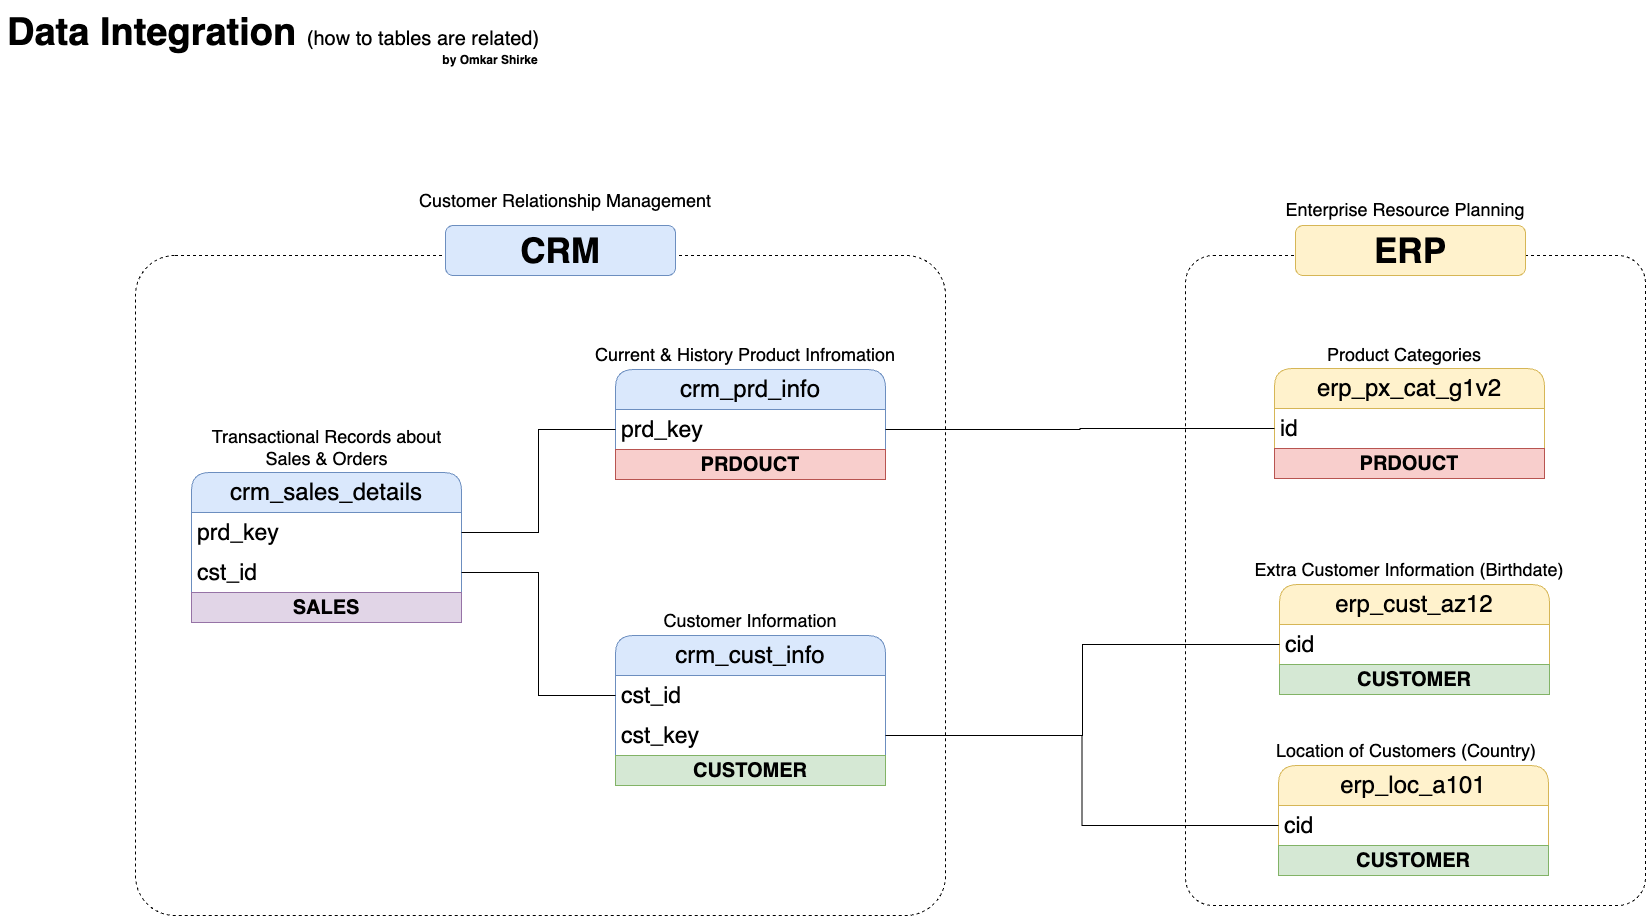

The diagram above was exported from draw.io. Its source (the exported page's mxGraphModel, read from the mxfile embedded in the PNG):
<mxGraphModel dx="704" dy="2035" grid="1" gridSize="10" guides="1" tooltips="1" connect="1" arrows="1" fold="1" page="1" pageScale="1" pageWidth="1920" pageHeight="1200" math="0" shadow="0">
  <root>
    <mxCell id="3UP7FawPSVQ9M-GqKKiO-0" />
    <mxCell id="3UP7FawPSVQ9M-GqKKiO-1" parent="3UP7FawPSVQ9M-GqKKiO-0" />
    <mxCell id="gd-LYYQTuDr1hK2L6fpe-44" value="" style="rounded=1;whiteSpace=wrap;html=1;arcSize=6;fillColor=none;dashed=1;" parent="3UP7FawPSVQ9M-GqKKiO-1" vertex="1">
      <mxGeometry x="160" y="-910" width="810" height="660" as="geometry" />
    </mxCell>
    <mxCell id="gd-LYYQTuDr1hK2L6fpe-46" value="" style="rounded=1;whiteSpace=wrap;html=1;arcSize=6;fillColor=none;dashed=1;" parent="3UP7FawPSVQ9M-GqKKiO-1" vertex="1">
      <mxGeometry x="1210" y="-910" width="460" height="650" as="geometry" />
    </mxCell>
    <mxCell id="3UP7FawPSVQ9M-GqKKiO-40" value="&lt;font style=&quot;&quot;&gt;&lt;b&gt;Data Integration&amp;nbsp;&lt;/b&gt;&lt;font style=&quot;font-size: 20px;&quot;&gt;(how to tables are related)&lt;/font&gt;&lt;br style=&quot;font-size: 38px;&quot;&gt;&lt;/font&gt;" style="text;html=1;strokeColor=none;fillColor=none;align=left;verticalAlign=middle;whiteSpace=wrap;rounded=1;fontSize=38;fontFamily=Helvetica;" parent="3UP7FawPSVQ9M-GqKKiO-1" vertex="1">
      <mxGeometry x="30" y="-1160" width="770" height="54" as="geometry" />
    </mxCell>
    <mxCell id="gd-LYYQTuDr1hK2L6fpe-4" value="crm_cust_info" style="swimlane;fontStyle=0;childLayout=stackLayout;horizontal=1;startSize=40;horizontalStack=0;resizeParent=1;resizeParentMax=0;resizeLast=0;collapsible=1;marginBottom=0;whiteSpace=wrap;html=1;rounded=1;fillColor=#dae8fc;strokeColor=#6c8ebf;fontSize=24;" parent="3UP7FawPSVQ9M-GqKKiO-1" vertex="1">
      <mxGeometry x="640" y="-530" width="270" height="150" as="geometry" />
    </mxCell>
    <mxCell id="gd-LYYQTuDr1hK2L6fpe-5" value="cst_id" style="text;strokeColor=none;fillColor=none;align=left;verticalAlign=middle;spacingLeft=4;spacingRight=4;overflow=hidden;points=[[0,0.5],[1,0.5]];portConstraint=eastwest;rotatable=0;whiteSpace=wrap;html=1;fontSize=23;" parent="gd-LYYQTuDr1hK2L6fpe-4" vertex="1">
      <mxGeometry y="40" width="270" height="40" as="geometry" />
    </mxCell>
    <mxCell id="gd-LYYQTuDr1hK2L6fpe-27" value="cst_key" style="text;strokeColor=none;fillColor=none;align=left;verticalAlign=middle;spacingLeft=4;spacingRight=4;overflow=hidden;points=[[0,0.5],[1,0.5]];portConstraint=eastwest;rotatable=0;whiteSpace=wrap;html=1;fontSize=23;" parent="gd-LYYQTuDr1hK2L6fpe-4" vertex="1">
      <mxGeometry y="80" width="270" height="40" as="geometry" />
    </mxCell>
    <mxCell id="bEobllu9cBh29OJUA82D-7" value="CUSTOMER" style="text;html=1;strokeColor=#82b366;fillColor=#d5e8d4;align=center;verticalAlign=middle;whiteSpace=wrap;overflow=hidden;fontSize=20;fontStyle=1" parent="gd-LYYQTuDr1hK2L6fpe-4" vertex="1">
      <mxGeometry y="120" width="270" height="30" as="geometry" />
    </mxCell>
    <mxCell id="gd-LYYQTuDr1hK2L6fpe-8" value="&lt;font style=&quot;font-size: 18px;&quot;&gt;Customer Information&lt;/font&gt;" style="text;html=1;strokeColor=none;fillColor=none;align=center;verticalAlign=middle;whiteSpace=wrap;rounded=0;fontSize=18;" parent="3UP7FawPSVQ9M-GqKKiO-1" vertex="1">
      <mxGeometry x="645" y="-560" width="260" height="30" as="geometry" />
    </mxCell>
    <mxCell id="gd-LYYQTuDr1hK2L6fpe-9" value="crm_prd_info" style="swimlane;fontStyle=0;childLayout=stackLayout;horizontal=1;startSize=40;horizontalStack=0;resizeParent=1;resizeParentMax=0;resizeLast=0;collapsible=1;marginBottom=0;whiteSpace=wrap;html=1;rounded=1;fillColor=#dae8fc;strokeColor=#6c8ebf;fontSize=24;" parent="3UP7FawPSVQ9M-GqKKiO-1" vertex="1">
      <mxGeometry x="640" y="-796" width="270" height="110" as="geometry" />
    </mxCell>
    <mxCell id="gd-LYYQTuDr1hK2L6fpe-10" value="prd_key" style="text;strokeColor=none;fillColor=none;align=left;verticalAlign=middle;spacingLeft=4;spacingRight=4;overflow=hidden;points=[[0,0.5],[1,0.5]];portConstraint=eastwest;rotatable=0;whiteSpace=wrap;html=1;fontSize=23;" parent="gd-LYYQTuDr1hK2L6fpe-9" vertex="1">
      <mxGeometry y="40" width="270" height="40" as="geometry" />
    </mxCell>
    <mxCell id="bEobllu9cBh29OJUA82D-4" value="PRDOUCT" style="text;html=1;strokeColor=#b85450;fillColor=#f8cecc;align=center;verticalAlign=middle;whiteSpace=wrap;overflow=hidden;fontSize=20;fontStyle=1" parent="gd-LYYQTuDr1hK2L6fpe-9" vertex="1">
      <mxGeometry y="80" width="270" height="30" as="geometry" />
    </mxCell>
    <mxCell id="gd-LYYQTuDr1hK2L6fpe-11" value="&lt;font style=&quot;font-size: 18px;&quot;&gt;Current &amp;amp; History Product Infromation&lt;/font&gt;" style="text;html=1;strokeColor=none;fillColor=none;align=center;verticalAlign=middle;whiteSpace=wrap;rounded=0;fontSize=18;" parent="3UP7FawPSVQ9M-GqKKiO-1" vertex="1">
      <mxGeometry x="590" y="-826" width="360" height="30" as="geometry" />
    </mxCell>
    <mxCell id="gd-LYYQTuDr1hK2L6fpe-15" value="crm_sales_details" style="swimlane;fontStyle=0;childLayout=stackLayout;horizontal=1;startSize=40;horizontalStack=0;resizeParent=1;resizeParentMax=0;resizeLast=0;collapsible=1;marginBottom=0;whiteSpace=wrap;html=1;rounded=1;fillColor=#dae8fc;strokeColor=#6c8ebf;fontSize=24;" parent="3UP7FawPSVQ9M-GqKKiO-1" vertex="1">
      <mxGeometry x="216" y="-693" width="270" height="150" as="geometry" />
    </mxCell>
    <mxCell id="gd-LYYQTuDr1hK2L6fpe-16" value="prd_key" style="text;strokeColor=none;fillColor=none;align=left;verticalAlign=middle;spacingLeft=4;spacingRight=4;overflow=hidden;points=[[0,0.5],[1,0.5]];portConstraint=eastwest;rotatable=0;whiteSpace=wrap;html=1;fontSize=23;" parent="gd-LYYQTuDr1hK2L6fpe-15" vertex="1">
      <mxGeometry y="40" width="270" height="40" as="geometry" />
    </mxCell>
    <mxCell id="gd-LYYQTuDr1hK2L6fpe-20" value="cst_id" style="text;strokeColor=none;fillColor=none;align=left;verticalAlign=middle;spacingLeft=4;spacingRight=4;overflow=hidden;points=[[0,0.5],[1,0.5]];portConstraint=eastwest;rotatable=0;whiteSpace=wrap;html=1;fontSize=23;" parent="gd-LYYQTuDr1hK2L6fpe-15" vertex="1">
      <mxGeometry y="80" width="270" height="40" as="geometry" />
    </mxCell>
    <mxCell id="bEobllu9cBh29OJUA82D-11" value="SALES" style="text;html=1;strokeColor=#9673a6;fillColor=#e1d5e7;align=center;verticalAlign=middle;whiteSpace=wrap;overflow=hidden;fontSize=20;fontStyle=1" parent="gd-LYYQTuDr1hK2L6fpe-15" vertex="1">
      <mxGeometry y="120" width="270" height="30" as="geometry" />
    </mxCell>
    <mxCell id="gd-LYYQTuDr1hK2L6fpe-17" value="&lt;font style=&quot;font-size: 18px;&quot;&gt;Transactional Records about Sales &amp;amp; Orders&lt;/font&gt;" style="text;html=1;strokeColor=none;fillColor=none;align=center;verticalAlign=middle;whiteSpace=wrap;rounded=0;fontSize=18;" parent="3UP7FawPSVQ9M-GqKKiO-1" vertex="1">
      <mxGeometry x="218.5" y="-733" width="265" height="30" as="geometry" />
    </mxCell>
    <mxCell id="gd-LYYQTuDr1hK2L6fpe-22" style="edgeStyle=orthogonalEdgeStyle;rounded=0;orthogonalLoop=1;jettySize=auto;html=1;entryX=0;entryY=0.5;entryDx=0;entryDy=0;endArrow=none;endFill=0;" parent="3UP7FawPSVQ9M-GqKKiO-1" source="gd-LYYQTuDr1hK2L6fpe-20" target="gd-LYYQTuDr1hK2L6fpe-5" edge="1">
      <mxGeometry relative="1" as="geometry" />
    </mxCell>
    <mxCell id="gd-LYYQTuDr1hK2L6fpe-23" style="edgeStyle=orthogonalEdgeStyle;rounded=0;orthogonalLoop=1;jettySize=auto;html=1;entryX=0;entryY=0.5;entryDx=0;entryDy=0;endArrow=none;endFill=0;" parent="3UP7FawPSVQ9M-GqKKiO-1" source="gd-LYYQTuDr1hK2L6fpe-16" target="gd-LYYQTuDr1hK2L6fpe-10" edge="1">
      <mxGeometry relative="1" as="geometry">
        <mxPoint x="530" y="-660" as="sourcePoint" />
      </mxGeometry>
    </mxCell>
    <mxCell id="gd-LYYQTuDr1hK2L6fpe-24" value="erp_cust_az12" style="swimlane;fontStyle=0;childLayout=stackLayout;horizontal=1;startSize=40;horizontalStack=0;resizeParent=1;resizeParentMax=0;resizeLast=0;collapsible=1;marginBottom=0;whiteSpace=wrap;html=1;rounded=1;fillColor=#fff2cc;strokeColor=#d6b656;fontSize=24;" parent="3UP7FawPSVQ9M-GqKKiO-1" vertex="1">
      <mxGeometry x="1304" y="-581" width="270" height="110" as="geometry" />
    </mxCell>
    <mxCell id="gd-LYYQTuDr1hK2L6fpe-25" value="cid" style="text;strokeColor=none;fillColor=none;align=left;verticalAlign=middle;spacingLeft=4;spacingRight=4;overflow=hidden;points=[[0,0.5],[1,0.5]];portConstraint=eastwest;rotatable=0;whiteSpace=wrap;html=1;fontSize=23;" parent="gd-LYYQTuDr1hK2L6fpe-24" vertex="1">
      <mxGeometry y="40" width="270" height="40" as="geometry" />
    </mxCell>
    <mxCell id="bEobllu9cBh29OJUA82D-9" value="CUSTOMER" style="text;html=1;strokeColor=#82b366;fillColor=#d5e8d4;align=center;verticalAlign=middle;whiteSpace=wrap;overflow=hidden;fontSize=20;fontStyle=1" parent="gd-LYYQTuDr1hK2L6fpe-24" vertex="1">
      <mxGeometry y="80" width="270" height="30" as="geometry" />
    </mxCell>
    <mxCell id="gd-LYYQTuDr1hK2L6fpe-26" value="&lt;font style=&quot;font-size: 18px;&quot;&gt;Extra Customer Information (Birthdate)&lt;/font&gt;" style="text;html=1;strokeColor=none;fillColor=none;align=center;verticalAlign=middle;whiteSpace=wrap;rounded=0;fontSize=18;" parent="3UP7FawPSVQ9M-GqKKiO-1" vertex="1">
      <mxGeometry x="1254" y="-611" width="360" height="30" as="geometry" />
    </mxCell>
    <mxCell id="gd-LYYQTuDr1hK2L6fpe-35" value="erp_loc_a101" style="swimlane;fontStyle=0;childLayout=stackLayout;horizontal=1;startSize=40;horizontalStack=0;resizeParent=1;resizeParentMax=0;resizeLast=0;collapsible=1;marginBottom=0;whiteSpace=wrap;html=1;rounded=1;fillColor=#fff2cc;strokeColor=#d6b656;fontSize=24;" parent="3UP7FawPSVQ9M-GqKKiO-1" vertex="1">
      <mxGeometry x="1303" y="-400" width="270" height="110" as="geometry" />
    </mxCell>
    <mxCell id="gd-LYYQTuDr1hK2L6fpe-36" value="cid" style="text;strokeColor=none;fillColor=none;align=left;verticalAlign=middle;spacingLeft=4;spacingRight=4;overflow=hidden;points=[[0,0.5],[1,0.5]];portConstraint=eastwest;rotatable=0;whiteSpace=wrap;html=1;fontSize=23;" parent="gd-LYYQTuDr1hK2L6fpe-35" vertex="1">
      <mxGeometry y="40" width="270" height="40" as="geometry" />
    </mxCell>
    <mxCell id="bEobllu9cBh29OJUA82D-10" value="CUSTOMER" style="text;html=1;strokeColor=#82b366;fillColor=#d5e8d4;align=center;verticalAlign=middle;whiteSpace=wrap;overflow=hidden;fontSize=20;fontStyle=1" parent="gd-LYYQTuDr1hK2L6fpe-35" vertex="1">
      <mxGeometry y="80" width="270" height="30" as="geometry" />
    </mxCell>
    <mxCell id="gd-LYYQTuDr1hK2L6fpe-37" value="&lt;font style=&quot;font-size: 18px;&quot;&gt;Location of Customers (Country)&lt;/font&gt;" style="text;html=1;strokeColor=none;fillColor=none;align=center;verticalAlign=middle;whiteSpace=wrap;rounded=0;fontSize=18;" parent="3UP7FawPSVQ9M-GqKKiO-1" vertex="1">
      <mxGeometry x="1251" y="-430" width="360" height="30" as="geometry" />
    </mxCell>
    <mxCell id="gd-LYYQTuDr1hK2L6fpe-40" value="erp_px_cat_g1v2" style="swimlane;fontStyle=0;childLayout=stackLayout;horizontal=1;startSize=40;horizontalStack=0;resizeParent=1;resizeParentMax=0;resizeLast=0;collapsible=1;marginBottom=0;whiteSpace=wrap;html=1;rounded=1;fillColor=#fff2cc;strokeColor=#d6b656;fontSize=24;" parent="3UP7FawPSVQ9M-GqKKiO-1" vertex="1">
      <mxGeometry x="1299" y="-797" width="270" height="110" as="geometry" />
    </mxCell>
    <mxCell id="gd-LYYQTuDr1hK2L6fpe-41" value="id" style="text;strokeColor=none;fillColor=none;align=left;verticalAlign=middle;spacingLeft=4;spacingRight=4;overflow=hidden;points=[[0,0.5],[1,0.5]];portConstraint=eastwest;rotatable=0;whiteSpace=wrap;html=1;fontSize=23;" parent="gd-LYYQTuDr1hK2L6fpe-40" vertex="1">
      <mxGeometry y="40" width="270" height="40" as="geometry" />
    </mxCell>
    <mxCell id="bEobllu9cBh29OJUA82D-6" value="PRDOUCT" style="text;html=1;strokeColor=#b85450;fillColor=#f8cecc;align=center;verticalAlign=middle;whiteSpace=wrap;overflow=hidden;fontSize=20;fontStyle=1" parent="gd-LYYQTuDr1hK2L6fpe-40" vertex="1">
      <mxGeometry y="80" width="270" height="30" as="geometry" />
    </mxCell>
    <mxCell id="gd-LYYQTuDr1hK2L6fpe-42" value="&lt;font style=&quot;font-size: 18px;&quot;&gt;Product Categories&lt;/font&gt;" style="text;html=1;strokeColor=none;fillColor=none;align=center;verticalAlign=middle;whiteSpace=wrap;rounded=0;fontSize=18;" parent="3UP7FawPSVQ9M-GqKKiO-1" vertex="1">
      <mxGeometry x="1249" y="-826" width="360" height="30" as="geometry" />
    </mxCell>
    <mxCell id="gd-LYYQTuDr1hK2L6fpe-43" style="edgeStyle=orthogonalEdgeStyle;rounded=0;orthogonalLoop=1;jettySize=auto;html=1;entryX=1;entryY=0.5;entryDx=0;entryDy=0;endArrow=none;endFill=0;" parent="3UP7FawPSVQ9M-GqKKiO-1" source="gd-LYYQTuDr1hK2L6fpe-41" target="gd-LYYQTuDr1hK2L6fpe-10" edge="1">
      <mxGeometry relative="1" as="geometry" />
    </mxCell>
    <mxCell id="gd-LYYQTuDr1hK2L6fpe-45" value="&lt;font style=&quot;font-size: 35px;&quot;&gt;&lt;b&gt;CRM&lt;/b&gt;&lt;/font&gt;" style="rounded=1;whiteSpace=wrap;html=1;fillColor=#dae8fc;strokeColor=#6c8ebf;" parent="3UP7FawPSVQ9M-GqKKiO-1" vertex="1">
      <mxGeometry x="470" y="-940" width="230" height="50" as="geometry" />
    </mxCell>
    <mxCell id="gd-LYYQTuDr1hK2L6fpe-47" value="&lt;font style=&quot;font-size: 35px;&quot;&gt;&lt;b&gt;ERP&lt;/b&gt;&lt;/font&gt;" style="rounded=1;whiteSpace=wrap;html=1;fillColor=#fff2cc;strokeColor=#d6b656;" parent="3UP7FawPSVQ9M-GqKKiO-1" vertex="1">
      <mxGeometry x="1320" y="-940" width="230" height="50" as="geometry" />
    </mxCell>
    <mxCell id="gd-LYYQTuDr1hK2L6fpe-48" style="edgeStyle=orthogonalEdgeStyle;rounded=0;orthogonalLoop=1;jettySize=auto;html=1;entryX=1;entryY=0.5;entryDx=0;entryDy=0;endArrow=none;endFill=0;" parent="3UP7FawPSVQ9M-GqKKiO-1" source="gd-LYYQTuDr1hK2L6fpe-36" target="gd-LYYQTuDr1hK2L6fpe-27" edge="1">
      <mxGeometry relative="1" as="geometry" />
    </mxCell>
    <mxCell id="gd-LYYQTuDr1hK2L6fpe-49" style="edgeStyle=orthogonalEdgeStyle;rounded=0;orthogonalLoop=1;jettySize=auto;html=1;entryX=1;entryY=0.5;entryDx=0;entryDy=0;endArrow=none;endFill=0;" parent="3UP7FawPSVQ9M-GqKKiO-1" source="gd-LYYQTuDr1hK2L6fpe-25" target="gd-LYYQTuDr1hK2L6fpe-27" edge="1">
      <mxGeometry relative="1" as="geometry" />
    </mxCell>
    <mxCell id="ewpIsNDN0GunfStNLF3E-1" value="&lt;font style=&quot;font-size: 18px;&quot;&gt;Customer Relationship Management&lt;/font&gt;" style="text;html=1;strokeColor=none;fillColor=none;align=center;verticalAlign=middle;whiteSpace=wrap;rounded=0;fontSize=18;" parent="3UP7FawPSVQ9M-GqKKiO-1" vertex="1">
      <mxGeometry x="410" y="-980" width="360" height="30" as="geometry" />
    </mxCell>
    <mxCell id="ewpIsNDN0GunfStNLF3E-2" value="&lt;font style=&quot;font-size: 18px;&quot;&gt;Enterprise Resource Planning&lt;/font&gt;" style="text;html=1;strokeColor=none;fillColor=none;align=center;verticalAlign=middle;whiteSpace=wrap;rounded=0;fontSize=18;" parent="3UP7FawPSVQ9M-GqKKiO-1" vertex="1">
      <mxGeometry x="1250" y="-971" width="360" height="30" as="geometry" />
    </mxCell>
    <mxCell id="LmhPY3qL2wCruISxTSor-0" value="&lt;b&gt;by Omkar Shirke&lt;/b&gt;" style="text;html=1;align=center;verticalAlign=middle;whiteSpace=wrap;rounded=0;" vertex="1" parent="3UP7FawPSVQ9M-GqKKiO-1">
      <mxGeometry x="430" y="-1120" width="170" height="30" as="geometry" />
    </mxCell>
  </root>
</mxGraphModel>